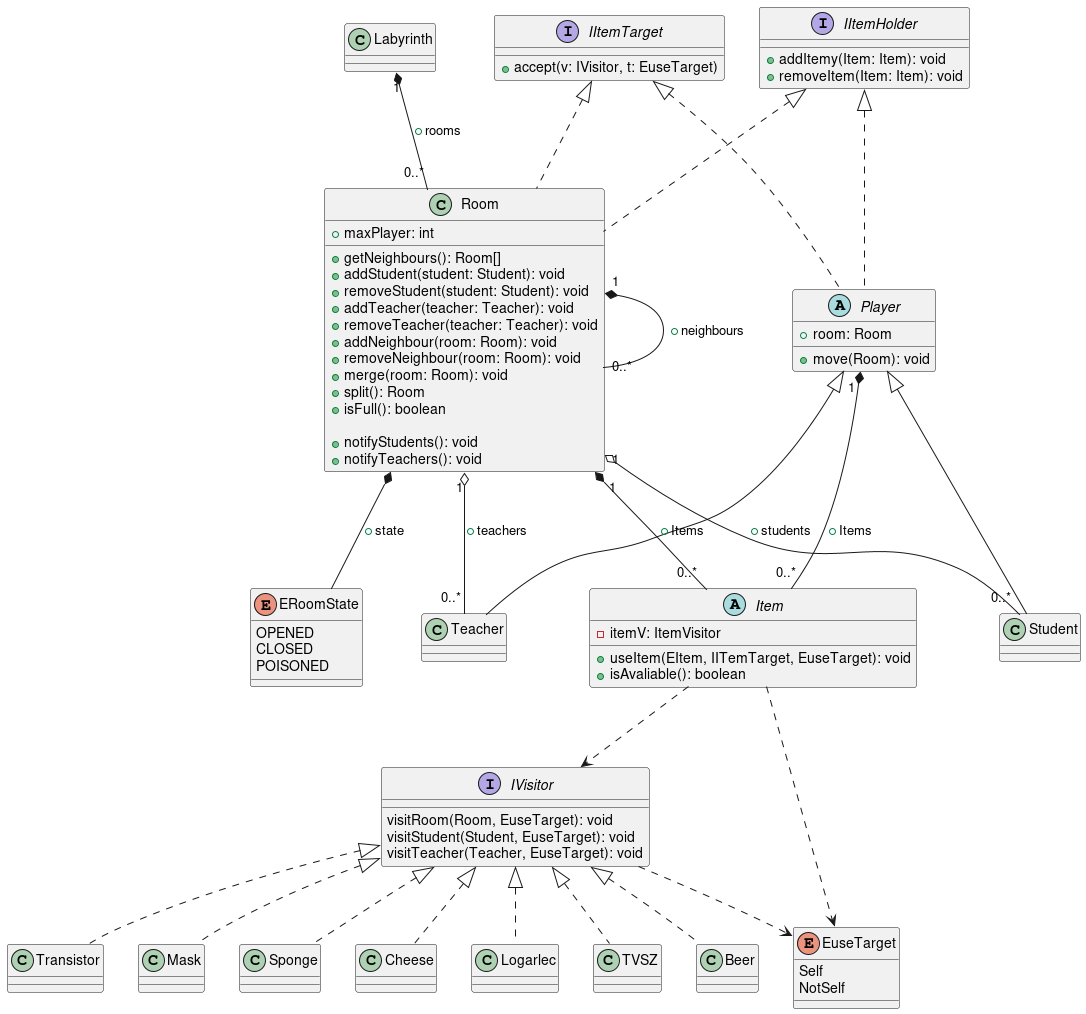

The diagram above was rendered by PlantUML. Its source (embedded in the PNG):
@startuml UML

class Labyrinth {

}

class Room implements IItemHolder, IItemTarget{
    + maxPlayer: int

    +getNeighbours(): Room[]
    +addStudent(student: Student): void
    +removeStudent(student: Student): void
    +addTeacher(teacher: Teacher): void
    +removeTeacher(teacher: Teacher): void
    +addNeighbour(room: Room): void
    +removeNeighbour(room: Room): void
    +merge(room: Room): void
    +split(): Room
    +isFull(): boolean

    +notifyStudents(): void
    +notifyTeachers(): void

}

abstract class Player implements IItemHolder, IItemTarget{
    + room: Room
    + move(Room): void
}

interface IVisitor {
    visitRoom(Room, EuseTarget): void
    visitStudent(Student, EuseTarget): void
    visitTeacher(Teacher, EuseTarget): void
}

abstract class Item{
    -itemV: ItemVisitor
    + useItem(EItem, IITemTarget, EuseTarget): void
    + isAvaliable(): boolean
}

interface IItemTarget{
    + accept(v: IVisitor, t: EuseTarget)
}

class Teacher extends Player{}


class Student extends Player{
}

enum EuseTarget{
    Self
    NotSelf
}

interface IItemHolder {
    + addItemy(Item: Item): void
    + removeItem(Item: Item): void
}

enum ERoomState {
    OPENED
    CLOSED
    POISONED

}

class TVSZ implements IVisitor {
}

class Beer  implements IVisitor {
}

class Transistor implements IVisitor  {
}

class Mask  implements IVisitor  {
}

class Sponge  implements IVisitor  {
}

class Cheese  implements IVisitor {
}

class Logarlec  implements IVisitor  {
}

Room "1" o-- "0..*" Student: + students
Room "1" o-- "0..*" Teacher: + teachers
Room "1" *-- "0..*" Room: + neighbours
Player "1" *-- "0..*" Item: + Items
Room "1" *-- "0..*" Item: + Items
Room *-- ERoomState: + state
Labyrinth "1" *-- "0..*" Room: + rooms

Item ..> IVisitor
Item ..> EuseTarget
IVisitor ..> EuseTarget

@enduml